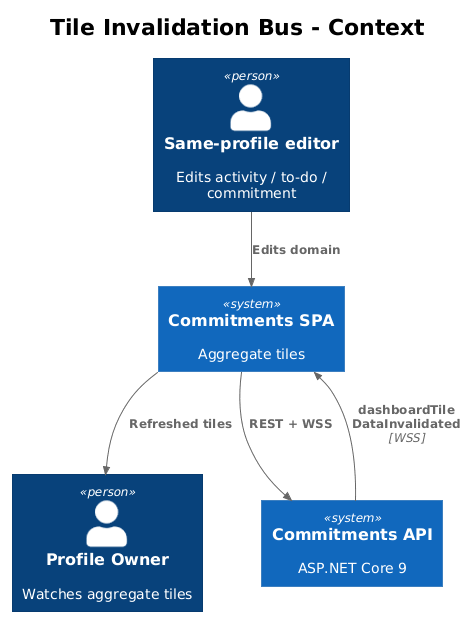

The diagram above was rendered by PlantUML. Its source (embedded in the PNG):
@startuml
!theme plain
!include <C4/C4_Context>

title Tile Invalidation Bus - Context

Person(owner, "Profile Owner", "Watches aggregate tiles")
Person(other, "Same-profile editor", "Edits activity / to-do / commitment")
System(spa, "Commitments SPA", "Aggregate tiles")
System(api, "Commitments API", "ASP.NET Core 9")

Rel(other, spa, "Edits domain")
Rel(spa, api, "REST + WSS")
Rel(api, spa, "dashboardTile\nDataInvalidated", "WSS")
Rel(spa, owner, "Refreshed tiles")
@enduml